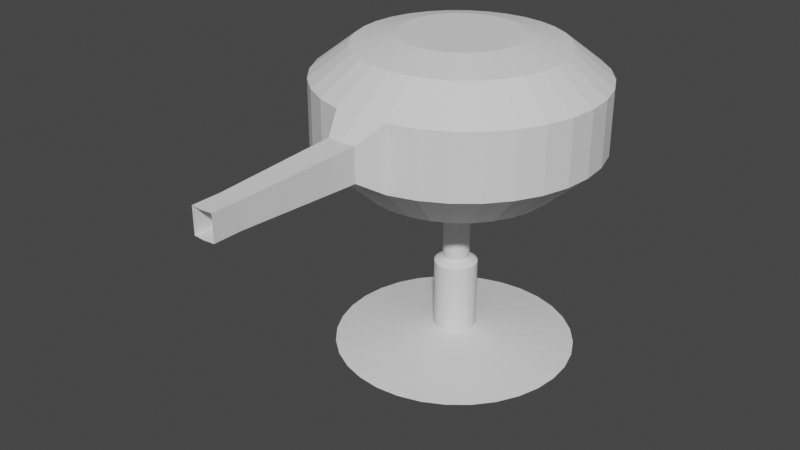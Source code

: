 # Source: tourelleSchema.blend  (saved by Blender 2.93.21; exported with 4.5.12 LTS)
import bpy
from mathutils import Matrix  # noqa: F401  (used for matrix-valued properties, if any)

bpy.ops.wm.read_factory_settings(use_empty=True)
scene = bpy.context.scene
scene.name = 'Scene'

# ---- collections
col_collection = bpy.data.collections.new('Collection'); scene.collection.children.link(col_collection)

# ---- world
world_world = bpy.data.worlds.new('World'); scene.world = world_world
world_world.use_nodes = True; world_world.node_tree.nodes.clear()
_N = world_world.node_tree.nodes; _L = world_world.node_tree.links
n0 = _N.new('ShaderNodeOutputWorld'); n0.name = 'World Output'; n0.location = (300, 300)
n1 = _N.new('ShaderNodeBackground'); n1.name = 'Background'; n1.location = (10, 300)
n1.inputs[0].default_value = (0.05088, 0.05088, 0.05088, 1.0)
_L.new(n1.outputs[0], n0.inputs[0])
n0.is_active_output = True
world_world.color = (0.05088, 0.05088, 0.05088)
world_world.use_sun_shadow = False
world_world.sun_shadow_jitter_overblur = 0.0

# ---- meshes
me_cylinder = bpy.data.meshes.new('Cylinder')
me_cylinder.from_pydata([(-0.8523, 0.01051, -1.014), (-0.9109, -0.3722, -0.4367), (-0.8356, 0.1793, -1.014), (-0.8186, -0.5451, -0.4367), (-0.7863, 0.3416, -1.014), (-0.6943, -0.6967, -0.4367), (-0.7063, 0.4911, -1.014), (-0.5428, -0.8211, -0.4368), (-0.5987, 0.6222, -1.014), (-0.3699, -0.9136, -0.4368), (-0.4675, 0.7297, -1.014), (-0.1824, -0.9705, -0.4368), (-0.3179, 0.8096, -1.014), (0.01271, -0.9898, -0.4368), (-0.1556, 0.8588, -1.014), (0.2078, -0.9707, -0.4368), (0.01322, 0.8753, -1.014), (0.3954, -0.9139, -0.4368), (0.182, 0.8587, -1.014), (0.5683, -0.8215, -0.4368), (0.3443, 0.8094, -1.014), (0.7199, -0.6972, -0.4368), (0.4938, 0.7293, -1.014), (0.8444, -0.5457, -0.4368), (0.6249, 0.6217, -1.014), (0.9368, -0.3729, -0.4368), (0.7324, 0.4905, -1.014), (0.9938, -0.1853, -0.4368), (0.8123, 0.3409, -1.014), (1.013, 0.009765, -0.4368), (0.8615, 0.1786, -1.014), (0.994, 0.2049, -0.4368), (0.8781, 0.009818, -1.014), (0.9371, 0.3925, -0.4368), (0.8614, -0.159, -1.014), (0.8448, 0.5654, -0.4368), (0.8121, -0.3212, -1.014), (0.7205, 0.717, -0.4368), (0.7321, -0.4708, -1.014), (0.569, 0.8414, -0.4368), (0.6244, -0.6019, -1.014), (0.3962, 0.9339, -0.4368), (0.4933, -0.7094, -1.014), (0.2086, 0.9909, -0.4368), (0.3437, -0.7893, -1.014), (0.0135, 1.01, -0.4368), (0.1813, -0.8385, -1.014), (-0.1816, 0.991, -0.4368), (0.01253, -0.855, -1.014), (-0.3692, 0.9342, -0.4368), (-0.1562, -0.8383, -1.014), (-0.5421, 0.8419, -0.4368), (-0.3185, -0.789, -1.014), (-0.6937, 0.7175, -0.4367), (-0.4681, -0.709, -1.014), (-0.8181, 0.5661, -0.4367), (-0.5991, -0.6014, -1.014), (-0.9106, 0.3932, -0.4367), (-0.7067, -0.4702, -1.014), (-0.9678, -0.1845, -0.4367), (-0.7866, -0.3206, -1.014), (-0.9676, 0.2056, -0.4367), (-0.8358, -0.1583, -1.014), (-0.9869, 0.01056, -0.4367), (-0.4108, 0.01033, -0.1622), (-0.9869, 0.01056, -0.2663), (-0.4026, 0.09303, -0.1622), (-0.9676, 0.2056, -0.2663), (-0.3784, 0.1725, -0.1622), (-0.9106, 0.3932, -0.2663), (-0.3392, 0.2458, -0.1622), (-0.8181, 0.5661, -0.2663), (-0.2865, 0.31, -0.1622), (-0.6937, 0.7175, -0.2663), (-0.2222, 0.3627, -0.1622), (-0.5421, 0.8419, -0.2663), (-0.1489, 0.4019, -0.1622), (-0.3692, 0.9342, -0.2663), (-0.06938, 0.426, -0.1622), (-0.1816, 0.991, -0.2663), (0.01333, 0.4341, -0.1622), (0.01354, 1.01, -0.2663), (0.09603, 0.4259, -0.1622), (0.2086, 0.9909, -0.2663), (0.1755, 0.4018, -0.1622), (0.3962, 0.9339, -0.2664), (0.2488, 0.3626, -0.1622), (0.569, 0.8414, -0.2664), (0.313, 0.3098, -0.1622), (0.7205, 0.717, -0.2664), (0.3657, 0.2455, -0.1622), (0.8448, 0.5654, -0.2664), (0.4049, 0.1722, -0.1622), (0.9372, 0.3925, -0.2664), (0.429, 0.0927, -0.1622), (0.994, 0.2049, -0.2664), (0.4371, 0.009993, -0.1622), (1.013, 0.009764, -0.2664), (0.4289, -0.07271, -0.1622), (0.9938, -0.1853, -0.2664), (0.4048, -0.1522, -0.1622), (0.9369, -0.3729, -0.2664), (0.3656, -0.2255, -0.1622), (0.8444, -0.5457, -0.2664), (0.3128, -0.2897, -0.1622), (0.72, -0.6972, -0.2664), (0.2485, -0.3424, -0.1622), (0.5684, -0.8215, -0.2664), (0.1752, -0.3816, -0.1622), (0.3955, -0.9139, -0.2664), (0.0957, -0.4057, -0.1622), (0.2078, -0.9707, -0.2663), (0.01299, -0.4138, -0.1622), (0.01274, -0.9898, -0.2663), (-0.06971, -0.4056, -0.1622), (-0.1823, -0.9705, -0.2663), (-0.1492, -0.3814, -0.1622), (-0.3699, -0.9136, -0.2663), (-0.2225, -0.3422, -0.1622), (-0.5428, -0.8211, -0.2663), (-0.2867, -0.2895, -0.1622), (-0.6942, -0.6967, -0.2663), (-0.3394, -0.2252, -0.1622), (-0.8186, -0.5451, -0.2663), (-0.3786, -0.1519, -0.1622), (-0.9109, -0.3722, -0.2663), (-0.4027, -0.07238, -0.1622), (-0.9677, -0.1845, -0.2663), (0.2078, -0.9707, -0.4368), (0.01271, -0.9898, -0.4368), (-0.1824, -0.9705, -0.4368), (-0.1823, -0.9705, -0.2663), (0.01274, -0.9898, -0.2663), (0.2078, -0.9707, -0.2663), (0.05058, 0.6062, -0.3678), (0.01335, 0.6026, -0.3678), (-0.02387, 0.6063, -0.3678), (-0.02387, 0.6063, -0.3353), (0.01336, 0.6026, -0.3353), (0.05059, 0.6062, -0.3353), (-0.06388, -2.023, -0.3183), (0.01232, -2.031, -0.3183), (0.08852, -2.024, -0.3183), (0.08851, -2.024, -0.3848), (-0.06389, -2.023, -0.3848), (0.0123, -2.031, -0.3848), (-0.6555, -0.1226, -0.5445), (-0.6686, 0.01043, -0.5445), (-0.6554, 0.1434, -0.5445), (-0.6166, 0.2713, -0.5445), (-0.5535, 0.3891, -0.5445), (-0.4687, 0.4924, -0.5445), (-0.3654, 0.5771, -0.5445), (-0.2475, 0.64, -0.5445), (-0.1196, 0.6788, -0.5445), (0.01336, 0.6918, -0.5445), (0.1463, 0.6787, -0.5445), (0.2742, 0.6398, -0.5445), (0.392, 0.5768, -0.5445), (0.4953, 0.492, -0.5445), (0.58, 0.3886, -0.5445), (0.643, 0.2708, -0.5445), (0.6817, 0.1429, -0.5445), (0.6947, 0.009891, -0.5445), (0.6816, -0.1231, -0.5445), (0.6428, -0.2509, -0.5445), (0.5797, -0.3688, -0.5445), (0.4949, -0.472, -0.5445), (0.3916, -0.5568, -0.5445), (0.2737, -0.6197, -0.5445), (0.1458, -0.6585, -0.5445), (0.01281, -0.6715, -0.5445), (-0.1202, -0.6583, -0.5445), (-0.248, -0.6195, -0.5445), (-0.3658, -0.5565, -0.5445), (-0.4691, -0.4717, -0.5445), (-0.5538, -0.3683, -0.5445), (-0.6168, -0.2504, -0.5445), (-0.2014, 0.05291, -0.6055), (-0.1889, 0.09392, -0.6055), (-0.1687, 0.1317, -0.6055), (-0.1415, 0.1648, -0.6055), (-0.1083, 0.192, -0.6055), (-0.07053, 0.2122, -0.6055), (-0.0295, 0.2246, -0.6055), (0.01316, 0.2288, -0.6055), (0.05582, 0.2246, -0.6055), (0.09683, 0.2121, -0.6055), (0.1346, 0.1919, -0.6055), (0.1678, 0.1647, -0.6055), (0.1949, 0.1316, -0.6055), (0.2151, 0.09376, -0.6055), (0.2276, 0.05274, -0.6055), (0.2317, 0.01007, -0.6055), (0.2275, -0.03258, -0.6055), (0.2151, -0.0736, -0.6055), (0.1948, -0.1114, -0.6055), (0.1676, -0.1445, -0.6055), (0.1345, -0.1717, -0.6055), (0.09667, -0.1919, -0.6055), (0.05565, -0.2043, -0.6055), (0.01299, -0.2085, -0.6055), (-0.02967, -0.2043, -0.6055), (-0.07069, -0.1918, -0.6055), (-0.1085, -0.1716, -0.6055), (-0.1416, -0.1444, -0.6055), (-0.1688, -0.1112, -0.6055), (-0.189, -0.07344, -0.6055), (-0.2014, -0.03241, -0.6055), (-0.2056, 0.01025, -0.6055), (-0.1144, 0.03557, -0.6119), (-0.107, 0.05994, -0.6119), (-0.09496, 0.08241, -0.6119), (-0.07879, 0.1021, -0.6119), (-0.05909, 0.1182, -0.6119), (-0.03661, 0.1302, -0.6119), (-0.01223, 0.1376, -0.6119), (0.01312, 0.1401, -0.6119), (0.03848, 0.1376, -0.6119), (0.06285, 0.1302, -0.6119), (0.08532, 0.1182, -0.6119), (0.105, 0.102, -0.6119), (0.1212, 0.08232, -0.6119), (0.1332, 0.05985, -0.6119), (0.1405, 0.03546, -0.6119), (0.143, 0.01011, -0.6119), (0.1405, -0.01524, -0.6119), (0.1331, -0.03962, -0.6119), (0.1211, -0.06208, -0.6119), (0.1049, -0.08177, -0.6119), (0.08523, -0.09792, -0.6119), (0.06276, -0.1099, -0.6119), (0.03838, -0.1173, -0.6119), (0.01302, -0.1198, -0.6119), (-0.01233, -0.1173, -0.6119), (-0.03671, -0.1099, -0.6119), (-0.05917, -0.09787, -0.6119), (-0.07886, -0.0817, -0.6119), (-0.09501, -0.062, -0.6119), (-0.107, -0.03952, -0.6119), (-0.1144, -0.01514, -0.6119), (-0.1169, 0.01021, -0.6119), (-0.07952, 0.0286, -0.7632), (-0.07415, 0.04629, -0.7632), (-0.06542, 0.06259, -0.7632), (-0.05369, 0.07688, -0.7632), (-0.03939, 0.0886, -0.7632), (-0.02308, 0.09731, -0.7632), (-0.005386, 0.1027, -0.7632), (0.01302, 0.1045, -0.7632), (0.03142, 0.1027, -0.7632), (0.04911, 0.09729, -0.7632), (0.06541, 0.08856, -0.7632), (0.0797, 0.07683, -0.7632), (0.09142, 0.06253, -0.7632), (0.1001, 0.04622, -0.7632), (0.1055, 0.02853, -0.7632), (0.1073, 0.01012, -0.7632), (0.1055, -0.008276, -0.7632), (0.1001, -0.02597, -0.7632), (0.09138, -0.04227, -0.7632), (0.07964, -0.05656, -0.7632), (0.06535, -0.06828, -0.7632), (0.04904, -0.07699, -0.7632), (0.03134, -0.08235, -0.7632), (0.01294, -0.08416, -0.7632), (-0.005459, -0.08234, -0.7632), (-0.02315, -0.07696, -0.7632), (-0.03945, -0.06824, -0.7632), (-0.05374, -0.0565, -0.7632), (-0.06547, -0.04221, -0.7632), (-0.07417, -0.0259, -0.7632), (-0.07953, -0.008202, -0.7632), (-0.08134, 0.0102, -0.7632), (-0.1378, 0.04021, -0.78), (-0.129, 0.06904, -0.78), (-0.1148, 0.09561, -0.78), (-0.09568, 0.1189, -0.78), (-0.07238, 0.138, -0.78), (-0.04579, 0.1522, -0.78), (-0.01695, 0.1609, -0.78), (0.01304, 0.1639, -0.78), (0.04302, 0.1609, -0.78), (0.07186, 0.1522, -0.78), (0.09843, 0.1379, -0.78), (0.1217, 0.1188, -0.78), (0.1408, 0.09551, -0.78), (0.155, 0.06893, -0.78), (0.1638, 0.04009, -0.78), (0.1667, 0.0101, -0.78), (0.1637, -0.01989, -0.78), (0.155, -0.04872, -0.78), (0.1408, -0.07529, -0.78), (0.1216, -0.09858, -0.78), (0.09833, -0.1177, -0.78), (0.07174, -0.1319, -0.78), (0.0429, -0.1406, -0.78), (0.01291, -0.1436, -0.78), (-0.01707, -0.1406, -0.78), (-0.04591, -0.1318, -0.78), (-0.07248, -0.1176, -0.78), (-0.09576, -0.09849, -0.78), (-0.1149, -0.07519, -0.78), (-0.1291, -0.04861, -0.78), (-0.1378, -0.01977, -0.78), (-0.1407, 0.01022, -0.78), (-0.1385, 0.04034, -0.9679), (-0.1297, 0.06931, -0.9679), (-0.1155, 0.09599, -0.9679), (-0.09625, 0.1194, -0.9679), (-0.07284, 0.1386, -0.9679), (-0.04614, 0.1528, -0.9679), (-0.01718, 0.1616, -0.9679), (0.01295, 0.1646, -0.9679), (0.04307, 0.1616, -0.9679), (0.07203, 0.1528, -0.9679), (0.09872, 0.1385, -0.9679), (0.1221, 0.1193, -0.9679), (0.1413, 0.09589, -0.9679), (0.1556, 0.06919, -0.9679), (0.1643, 0.04022, -0.9679), (0.1673, 0.0101, -0.9679), (0.1643, -0.02002, -0.9679), (0.1555, -0.04898, -0.9679), (0.1412, -0.07567, -0.9679), (0.122, -0.09906, -0.9679), (0.09862, -0.1183, -0.9679), (0.07192, -0.1325, -0.9679), (0.04295, -0.1413, -0.9679), (0.01283, -0.1442, -0.9679), (-0.0173, -0.1413, -0.9679), (-0.04626, -0.1325, -0.9679), (-0.07295, -0.1182, -0.9679), (-0.09633, -0.09897, -0.9679), (-0.1155, -0.07557, -0.9679), (-0.1298, -0.04887, -0.9679), (-0.1386, -0.0199, -0.9679), (-0.1415, 0.01022, -0.9679), (0.01267, -1.152, -0.3067), (0.1153, -1.142, -0.3964), (0.01265, -1.152, -0.3964), (-0.09, -1.142, -0.3067), (0.1153, -1.142, -0.3067), (-0.09002, -1.142, -0.3964), (-0.6992, 0.1522, -0.1876), (-0.7132, 0.01045, -0.1876), (-0.6578, 0.2884, -0.1876), (-0.5906, 0.4139, -0.1876), (-0.5003, 0.524, -0.1876), (-0.3902, 0.6143, -0.1876), (-0.2645, 0.6813, -0.1876), (-0.1283, 0.7226, -0.1876), (0.01344, 0.7365, -0.1876), (0.1551, 0.7225, -0.1876), (0.2914, 0.6811, -0.1876), (0.4169, 0.614, -0.1876), (0.527, 0.5236, -0.1876), (0.6173, 0.4135, -0.1876), (0.6843, 0.2879, -0.1876), (0.7256, 0.1516, -0.1876), (0.7395, 0.009873, -0.1876), (0.7255, -0.1318, -0.1876), (0.6841, -0.2681, -0.1876), (0.6169, -0.3936, -0.1876), (0.5266, -0.5037, -0.1876), (0.4165, -0.594, -0.1876), (0.2909, -0.661, -0.1876), (0.1546, -0.7023, -0.1876), (0.01286, -0.7162, -0.1876), (-0.1288, -0.7022, -0.1876), (-0.2651, -0.6608, -0.1876), (-0.3906, -0.5936, -0.1876), (-0.5007, -0.5033, -0.1876), (-0.591, -0.3931, -0.1876), (-0.658, -0.2675, -0.1876), (-0.6993, -0.1313, -0.1876), (-0.06396, -2.22, -0.3183), (0.08844, -2.22, -0.3183), (-0.06397, -2.22, -0.3848), (0.01224, -2.227, -0.3183), (0.08843, -2.22, -0.3848), (0.01223, -2.227, -0.3848), (-0.1144, -0.01514, -0.6412), (-0.1169, 0.01021, -0.6412), (-0.1144, 0.03557, -0.6412), (-0.107, 0.05995, -0.6412), (-0.09498, 0.08242, -0.6412), (-0.0788, 0.1021, -0.6412), (-0.0591, 0.1183, -0.6412), (-0.03662, 0.1303, -0.6412), (-0.01224, 0.1377, -0.6412), (0.01312, 0.1401, -0.6412), (0.03848, 0.1376, -0.6412), (0.06285, 0.1302, -0.6412), (0.08532, 0.1182, -0.6412), (0.105, 0.102, -0.6412), (0.1212, 0.08233, -0.6412), (0.1332, 0.05985, -0.6412), (0.1406, 0.03547, -0.6412), (0.143, 0.01011, -0.6412), (0.1405, -0.01525, -0.6412), (0.1331, -0.03963, -0.6412), (0.1211, -0.06209, -0.6412), (0.1049, -0.08178, -0.6412), (0.08524, -0.09794, -0.6412), (0.06276, -0.1099, -0.6412), (0.03837, -0.1173, -0.6412), (0.01302, -0.1198, -0.6412), (-0.01234, -0.1173, -0.6412), (-0.03672, -0.1099, -0.6412), (-0.05919, -0.09788, -0.6412), (-0.07888, -0.08171, -0.6412), (-0.09503, -0.06201, -0.6412), (-0.107, -0.03953, -0.6412), (-0.07916, 0.02855, -0.6439), (-0.0738, 0.04619, -0.6439), (-0.06511, 0.06244, -0.6439), (-0.05341, 0.07669, -0.6439), (-0.03915, 0.08838, -0.6439), (-0.02289, 0.09706, -0.6439), (-0.005244, 0.1024, -0.6439), (0.0131, 0.1042, -0.6439), (0.03145, 0.1024, -0.6439), (0.04909, 0.09703, -0.6439), (0.06535, 0.08833, -0.6439), (0.07959, 0.07663, -0.6439), (0.09128, 0.06238, -0.6439), (0.09997, 0.04612, -0.6439), (0.1053, 0.02847, -0.6439), (0.1071, 0.01012, -0.6439), (0.1053, -0.008222, -0.6439), (0.09994, -0.02586, -0.6439), (0.09124, -0.04212, -0.6439), (0.07954, -0.05636, -0.6439), (0.06528, -0.06805, -0.6439), (0.04902, -0.07674, -0.6439), (0.03138, -0.08208, -0.6439), (0.01303, -0.08388, -0.6439), (-0.005317, -0.08207, -0.6439), (-0.02296, -0.07671, -0.6439), (-0.03921, -0.06801, -0.6439), (-0.05346, -0.05631, -0.6439), (-0.06515, -0.04205, -0.6439), (-0.07383, -0.02579, -0.6439), (-0.07918, -0.008149, -0.6439), (-0.08098, 0.0102, -0.6439), (0.01228, -2.128, -0.3183), (0.08847, -2.12, -0.3848), (0.01227, -2.128, -0.3848), (-0.06392, -2.12, -0.3183), (0.08848, -2.12, -0.3183), (-0.06393, -2.12, -0.3848), (-0.08427, -1.336, -0.3092), (0.1095, -1.336, -0.3093), (-0.08428, -1.336, -0.3939), (0.01259, -1.345, -0.3092), (0.1094, -1.336, -0.3939), (0.01258, -1.345, -0.3939)], [], [(59, 127, 65, 63), (57, 69, 71, 55), (55, 71, 73, 53), (53, 73, 75, 51), (51, 75, 77, 49), (49, 77, 79, 47), (47, 79, 81, 45), (45, 81, 83, 43), (43, 83, 85, 41), (41, 85, 87, 39), (39, 87, 89, 37), (37, 89, 91, 35), (35, 91, 93, 33), (33, 93, 95, 31), (31, 95, 97, 29), (29, 97, 99, 27), (27, 99, 101, 25), (25, 101, 103, 23), (23, 103, 105, 21), (21, 105, 107, 19), (19, 107, 109, 17), (17, 109, 111, 15), (115, 11, 130, 131), (13, 15, 128, 129), (11, 115, 117, 9), (9, 117, 119, 7), (7, 119, 121, 5), (5, 121, 123, 3), (3, 123, 125, 1), (1, 125, 127, 59), (63, 65, 67, 61), (148, 61, 57, 149), (61, 67, 69, 57), (0, 2, 4, 6, 8, 10, 12, 14, 16, 18, 20, 22, 24, 26, 28, 30, 32, 34, 36, 38, 40, 42, 44, 46, 48, 50, 52, 54, 56, 58, 60, 62), (344, 345, 64, 66), (346, 344, 66, 68), (347, 346, 68, 70), (348, 347, 70, 72), (349, 348, 72, 74), (350, 349, 74, 76), (351, 350, 76, 78), (352, 351, 78, 80), (353, 352, 80, 82), (354, 353, 82, 84), (355, 354, 84, 86), (356, 355, 86, 88), (357, 356, 88, 90), (358, 357, 90, 92), (359, 358, 92, 94), (360, 359, 94, 96), (361, 360, 96, 98), (362, 361, 98, 100), (363, 362, 100, 102), (364, 363, 102, 104), (365, 364, 104, 106), (366, 365, 106, 108), (367, 366, 108, 110), (368, 367, 110, 112), (369, 368, 112, 114), (370, 369, 114, 116), (371, 370, 116, 118), (372, 371, 118, 120), (373, 372, 120, 122), (374, 373, 122, 124), (375, 374, 124, 126), (345, 375, 126, 64), (66, 64, 126, 124, 122, 120, 118, 116, 114, 112, 110, 108, 106, 104, 102, 100, 98, 96, 94, 92, 90, 88, 86, 84, 82, 80, 78, 76, 74, 72, 70, 68), (147, 63, 61, 148), (177, 1, 59, 146), (176, 3, 1, 177), (175, 5, 3, 176), (174, 7, 5, 175), (173, 9, 7, 174), (172, 11, 9, 173), (171, 13, 11, 172), (170, 15, 13, 171), (169, 17, 15, 170), (168, 19, 17, 169), (167, 21, 19, 168), (166, 23, 21, 167), (165, 25, 23, 166), (164, 27, 25, 165), (163, 29, 27, 164), (162, 31, 29, 163), (161, 33, 31, 162), (160, 35, 33, 161), (159, 37, 35, 160), (158, 39, 37, 159), (157, 41, 39, 158), (156, 43, 41, 157), (155, 45, 43, 156), (154, 47, 45, 155), (153, 49, 47, 154), (152, 51, 49, 153), (151, 53, 51, 152), (150, 55, 53, 151), (149, 57, 55, 150), (146, 59, 63, 147), (380, 377, 139, 134), (379, 376, 137, 138), (111, 113, 132, 133), (15, 111, 133, 128), (11, 13, 129, 130), (113, 115, 131, 132), (134, 139, 138, 135), (135, 138, 137, 136), (376, 378, 136, 137), (381, 380, 134, 135), (377, 379, 138, 139), (378, 381, 135, 136), (454, 457, 145, 144), (453, 455, 141, 142), (457, 456, 143, 145), (452, 454, 144, 140), (455, 452, 140, 141), (456, 453, 142, 143), (208, 146, 147, 209), (179, 149, 150, 180), (180, 150, 151, 181), (181, 151, 152, 182), (182, 152, 153, 183), (183, 153, 154, 184), (184, 154, 155, 185), (185, 155, 156, 186), (186, 156, 157, 187), (187, 157, 158, 188), (188, 158, 159, 189), (189, 159, 160, 190), (190, 160, 161, 191), (191, 161, 162, 192), (192, 162, 163, 193), (193, 163, 164, 194), (194, 164, 165, 195), (195, 165, 166, 196), (196, 166, 167, 197), (197, 167, 168, 198), (198, 168, 169, 199), (199, 169, 170, 200), (200, 170, 171, 201), (201, 171, 172, 202), (202, 172, 173, 203), (203, 173, 174, 204), (204, 174, 175, 205), (205, 175, 176, 206), (206, 176, 177, 207), (207, 177, 146, 208), (209, 147, 148, 178), (178, 148, 149, 179), (210, 178, 179, 211), (241, 209, 178, 210), (239, 207, 208, 240), (238, 206, 207, 239), (237, 205, 206, 238), (236, 204, 205, 237), (235, 203, 204, 236), (234, 202, 203, 235), (233, 201, 202, 234), (232, 200, 201, 233), (231, 199, 200, 232), (230, 198, 199, 231), (229, 197, 198, 230), (228, 196, 197, 229), (227, 195, 196, 228), (226, 194, 195, 227), (225, 193, 194, 226), (224, 192, 193, 225), (223, 191, 192, 224), (222, 190, 191, 223), (221, 189, 190, 222), (220, 188, 189, 221), (219, 187, 188, 220), (218, 186, 187, 219), (217, 185, 186, 218), (216, 184, 185, 217), (215, 183, 184, 216), (214, 182, 183, 215), (213, 181, 182, 214), (212, 180, 181, 213), (211, 179, 180, 212), (240, 208, 209, 241), (382, 240, 241, 383), (385, 211, 212, 386), (386, 212, 213, 387), (387, 213, 214, 388), (388, 214, 215, 389), (389, 215, 216, 390), (390, 216, 217, 391), (391, 217, 218, 392), (392, 218, 219, 393), (393, 219, 220, 394), (394, 220, 221, 395), (395, 221, 222, 396), (396, 222, 223, 397), (397, 223, 224, 398), (398, 224, 225, 399), (399, 225, 226, 400), (400, 226, 227, 401), (401, 227, 228, 402), (402, 228, 229, 403), (403, 229, 230, 404), (404, 230, 231, 405), (405, 231, 232, 406), (406, 232, 233, 407), (407, 233, 234, 408), (408, 234, 235, 409), (409, 235, 236, 410), (410, 236, 237, 411), (411, 237, 238, 412), (412, 238, 239, 413), (413, 239, 240, 382), (383, 241, 210, 384), (384, 210, 211, 385), (274, 242, 243, 275), (305, 273, 242, 274), (303, 271, 272, 304), (302, 270, 271, 303), (301, 269, 270, 302), (300, 268, 269, 301), (299, 267, 268, 300), (298, 266, 267, 299), (297, 265, 266, 298), (296, 264, 265, 297), (295, 263, 264, 296), (294, 262, 263, 295), (293, 261, 262, 294), (292, 260, 261, 293), (291, 259, 260, 292), (290, 258, 259, 291), (289, 257, 258, 290), (288, 256, 257, 289), (287, 255, 256, 288), (286, 254, 255, 287), (285, 253, 254, 286), (284, 252, 253, 285), (283, 251, 252, 284), (282, 250, 251, 283), (281, 249, 250, 282), (280, 248, 249, 281), (279, 247, 248, 280), (278, 246, 247, 279), (277, 245, 246, 278), (276, 244, 245, 277), (275, 243, 244, 276), (304, 272, 273, 305), (336, 304, 305, 337), (307, 275, 276, 308), (308, 276, 277, 309), (309, 277, 278, 310), (310, 278, 279, 311), (311, 279, 280, 312), (312, 280, 281, 313), (313, 281, 282, 314), (314, 282, 283, 315), (315, 283, 284, 316), (316, 284, 285, 317), (317, 285, 286, 318), (318, 286, 287, 319), (319, 287, 288, 320), (320, 288, 289, 321), (321, 289, 290, 322), (322, 290, 291, 323), (323, 291, 292, 324), (324, 292, 293, 325), (325, 293, 294, 326), (326, 294, 295, 327), (327, 295, 296, 328), (328, 296, 297, 329), (329, 297, 298, 330), (330, 298, 299, 331), (331, 299, 300, 332), (332, 300, 301, 333), (333, 301, 302, 334), (334, 302, 303, 335), (335, 303, 304, 336), (337, 305, 274, 306), (306, 274, 275, 307), (2, 306, 307, 4), (0, 337, 306, 2), (60, 335, 336, 62), (58, 334, 335, 60), (56, 333, 334, 58), (54, 332, 333, 56), (52, 331, 332, 54), (50, 330, 331, 52), (48, 329, 330, 50), (46, 328, 329, 48), (44, 327, 328, 46), (42, 326, 327, 44), (40, 325, 326, 42), (38, 324, 325, 40), (36, 323, 324, 38), (34, 322, 323, 36), (32, 321, 322, 34), (30, 320, 321, 32), (28, 319, 320, 30), (26, 318, 319, 28), (24, 317, 318, 26), (22, 316, 317, 24), (20, 315, 316, 22), (18, 314, 315, 20), (16, 313, 314, 18), (14, 312, 313, 16), (12, 311, 312, 14), (10, 310, 311, 12), (8, 309, 310, 10), (6, 308, 309, 8), (4, 307, 308, 6), (62, 336, 337, 0), (128, 133, 342, 339), (132, 131, 341, 338), (131, 130, 343, 341), (129, 128, 339, 340), (133, 132, 338, 342), (130, 129, 340, 343), (65, 127, 375, 345), (127, 125, 374, 375), (125, 123, 373, 374), (123, 121, 372, 373), (121, 119, 371, 372), (119, 117, 370, 371), (117, 115, 369, 370), (115, 113, 368, 369), (113, 111, 367, 368), (111, 109, 366, 367), (109, 107, 365, 366), (107, 105, 364, 365), (105, 103, 363, 364), (103, 101, 362, 363), (101, 99, 361, 362), (99, 97, 360, 361), (97, 95, 359, 360), (95, 93, 358, 359), (93, 91, 357, 358), (91, 89, 356, 357), (89, 87, 355, 356), (87, 85, 354, 355), (85, 83, 353, 354), (83, 81, 352, 353), (81, 79, 351, 352), (79, 77, 350, 351), (77, 75, 349, 350), (75, 73, 348, 349), (73, 71, 347, 348), (71, 69, 346, 347), (69, 67, 344, 346), (67, 65, 345, 344), (451, 448, 381, 378), (450, 446, 379, 377), (448, 447, 380, 381), (449, 451, 378, 376), (446, 449, 376, 379), (447, 450, 377, 380), (414, 384, 385, 415), (445, 383, 384, 414), (443, 413, 382, 444), (442, 412, 413, 443), (441, 411, 412, 442), (440, 410, 411, 441), (439, 409, 410, 440), (438, 408, 409, 439), (437, 407, 408, 438), (436, 406, 407, 437), (435, 405, 406, 436), (434, 404, 405, 435), (433, 403, 404, 434), (432, 402, 403, 433), (431, 401, 402, 432), (430, 400, 401, 431), (429, 399, 400, 430), (428, 398, 399, 429), (427, 397, 398, 428), (426, 396, 397, 427), (425, 395, 396, 426), (424, 394, 395, 425), (423, 393, 394, 424), (422, 392, 393, 423), (421, 391, 392, 422), (420, 390, 391, 421), (419, 389, 390, 420), (418, 388, 389, 419), (417, 387, 388, 418), (416, 386, 387, 417), (415, 385, 386, 416), (444, 382, 383, 445), (272, 444, 445, 273), (243, 415, 416, 244), (244, 416, 417, 245), (245, 417, 418, 246), (246, 418, 419, 247), (247, 419, 420, 248), (248, 420, 421, 249), (249, 421, 422, 250), (250, 422, 423, 251), (251, 423, 424, 252), (252, 424, 425, 253), (253, 425, 426, 254), (254, 426, 427, 255), (255, 427, 428, 256), (256, 428, 429, 257), (257, 429, 430, 258), (258, 430, 431, 259), (259, 431, 432, 260), (260, 432, 433, 261), (261, 433, 434, 262), (262, 434, 435, 263), (263, 435, 436, 264), (264, 436, 437, 265), (265, 437, 438, 266), (266, 438, 439, 267), (267, 439, 440, 268), (268, 440, 441, 269), (269, 441, 442, 270), (270, 442, 443, 271), (271, 443, 444, 272), (273, 445, 414, 242), (242, 414, 415, 243), (143, 142, 450, 447), (141, 140, 449, 446), (140, 144, 451, 449), (145, 143, 447, 448), (142, 141, 446, 450), (144, 145, 448, 451), (339, 342, 453, 456), (338, 341, 452, 455), (341, 343, 454, 452), (340, 339, 456, 457), (342, 338, 455, 453), (343, 340, 457, 454)])
_uv = me_cylinder.uv_layers.new(name='UVMap')
_uv.uv.foreach_set('vector', [0.03125, 0.933, 0.03125, 0.974, 0.0, 0.974, 0.0, 0.933, 0.9375, 0.933, 0.9375, 0.974, 0.9062, 0.974, 0.9062, 0.933, 0.9062, 0.933, 0.9062, 0.974, 0.875, 0.974, 0.875, 0.933, 0.875, 0.933, 0.875, 0.974, 0.8438, 0.974, 0.8438, 0.933, 0.8438, 0.933, 0.8438, 0.974, 0.8125, 0.974, 0.8125, 0.933, 0.8125, 0.933, 0.8125, 0.974, 0.7812, 0.974, 0.7812, 0.933, 0.7812, 0.933, 0.7812, 0.974, 0.75, 0.974, 0.75, 0.933, 0.75, 0.933, 0.75, 0.974, 0.7188, 0.974, 0.7188, 0.933, 0.7188, 0.933, 0.7188, 0.974, 0.6875, 0.974, 0.6875, 0.933, 0.6875, 0.933, 0.6875, 0.974, 0.6562, 0.974, 0.6562, 0.933, 0.6562, 0.933, 0.6562, 0.974, 0.625, 0.974, 0.625, 0.933, 0.625, 0.933, 0.625, 0.974, 0.5938, 0.974, 0.5938, 0.933, 0.5938, 0.933, 0.5938, 0.974, 0.5625, 0.974, 0.5625, 0.933, 0.5625, 0.933, 0.5625, 0.974, 0.5312, 0.974, 0.5312, 0.933, 0.5312, 0.933, 0.5312, 0.974, 0.5, 0.974, 0.5, 0.933, 0.5, 0.933, 0.5, 0.974, 0.4688, 0.974, 0.4688, 0.933, 0.4688, 0.933, 0.4688, 0.974, 0.4375, 0.974, 0.4375, 0.933, 0.4375, 0.933, 0.4375, 0.974, 0.4062, 0.974, 0.4062, 0.933, 0.4062, 0.933, 0.4062, 0.974, 0.375, 0.974, 0.375, 0.933, 0.375, 0.933, 0.375, 0.974, 0.3438, 0.974, 0.3438, 0.933, 0.3438, 0.933, 0.3438, 0.974, 0.3125, 0.974, 0.3125, 0.933, 0.3125, 0.933, 0.3125, 0.974, 0.2812, 0.974, 0.2812, 0.933, 0.2188, 0.974, 0.2188, 0.933, 0.2188, 0.933, 0.2188, 0.974, 0.25, 0.933, 0.2812, 0.933, 0.2812, 0.933, 0.25, 0.933, 0.2188, 0.933, 0.2188, 0.974, 0.1875, 0.974, 0.1875, 0.933, 0.1875, 0.933, 0.1875, 0.974, 0.1562, 0.974, 0.1562, 0.933, 0.1562, 0.933, 0.1562, 0.974, 0.125, 0.974, 0.125, 0.933, 0.125, 0.933, 0.125, 0.974, 0.09375, 0.974, 0.09375, 0.933, 0.09375, 0.933, 0.09375, 0.974, 0.0625, 0.974, 0.0625, 0.933, 0.0625, 0.933, 0.0625, 0.974, 0.03125, 0.974, 0.03125, 0.933, 1.0, 0.933, 1.0, 0.974, 0.9688, 0.974, 0.9688, 0.933, 0.9688, 0.8932, 0.9688, 0.933, 0.9375, 0.933, 0.9375, 0.8932, 0.9688, 0.933, 0.9688, 0.974, 0.9375, 0.974, 0.9375, 0.933, 0.75, 0.49, 0.7968, 0.4854, 0.8418, 0.4717, 0.8833, 0.4496, 0.9197, 0.4197, 0.9496, 0.3833, 0.9717, 0.3418, 0.9854, 0.2968, 0.99, 0.25, 0.9854, 0.2032, 0.9717, 0.1582, 0.9496, 0.1167, 0.9197, 0.08029, 0.8833, 0.05045, 0.8418, 0.02827, 0.7968, 0.01461, 0.75, 0.01, 0.7032, 0.01461, 0.6582, 0.02827, 0.6167, 0.05045, 0.5803, 0.08029, 0.5504, 0.1167, 0.5283, 0.1582, 0.5146, 0.2032, 0.51, 0.25, 0.5146, 0.2968, 0.5283, 0.3418, 0.5504, 0.3833, 0.5803, 0.4197, 0.6167, 0.4496, 0.6582, 0.4717, 0.7032, 0.4854, 0.9688, 0.9936, 0.9988, 0.9936, 0.9984, 1.0, 0.9704, 1.0, 0.9375, 0.9936, 0.9688, 0.9936, 0.9671, 1.0, 0.9391, 1.0, 0.9063, 0.9936, 0.9375, 0.9936, 0.9359, 1.0, 0.9079, 1.0, 0.875, 0.9936, 0.9063, 0.9936, 0.9046, 1.0, 0.8766, 1.0, 0.8438, 0.9936, 0.875, 0.9936, 0.8734, 1.0, 0.8454, 1.0, 0.8125, 0.9936, 0.8438, 0.9936, 0.8421, 1.0, 0.8141, 1.0, 0.7813, 0.9936, 0.8125, 0.9936, 0.8109, 1.0, 0.7829, 1.0, 0.75, 0.9936, 0.7813, 0.9936, 0.7796, 1.0, 0.7516, 1.0, 0.7188, 0.9936, 0.75, 0.9936, 0.7484, 1.0, 0.7204, 1.0, 0.6875, 0.9936, 0.7188, 0.9936, 0.7171, 1.0, 0.6891, 1.0, 0.6562, 0.9936, 0.6875, 0.9936, 0.6859, 1.0, 0.6579, 1.0, 0.625, 0.9936, 0.6562, 0.9936, 0.6546, 1.0, 0.6266, 1.0, 0.5938, 0.9936, 0.625, 0.9936, 0.6234, 1.0, 0.5954, 1.0, 0.5625, 0.9936, 0.5938, 0.9936, 0.5921, 1.0, 0.5641, 1.0, 0.5312, 0.9936, 0.5625, 0.9936, 0.5609, 1.0, 0.5329, 1.0, 0.5, 0.9936, 0.5312, 0.9936, 0.5296, 1.0, 0.5016, 1.0, 0.4687, 0.9936, 0.5, 0.9936, 0.4984, 1.0, 0.4704, 1.0, 0.4375, 0.9936, 0.4687, 0.9936, 0.4671, 1.0, 0.4391, 1.0, 0.4063, 0.9936, 0.4375, 0.9936, 0.4359, 1.0, 0.4079, 1.0, 0.375, 0.9936, 0.4063, 0.9936, 0.4046, 1.0, 0.3766, 1.0, 0.3438, 0.9936, 0.375, 0.9936, 0.3734, 1.0, 0.3454, 1.0, 0.3125, 0.9936, 0.3438, 0.9936, 0.3421, 1.0, 0.3141, 1.0, 0.2812, 0.9936, 0.3125, 0.9936, 0.3109, 1.0, 0.2829, 1.0, 0.25, 0.9936, 0.2812, 0.9936, 0.2796, 1.0, 0.2516, 1.0, 0.2188, 0.9936, 0.25, 0.9936, 0.2484, 1.0, 0.2204, 1.0, 0.1875, 0.9936, 0.2188, 0.9936, 0.2171, 1.0, 0.1891, 1.0, 0.1562, 0.9936, 0.1875, 0.9936, 0.1859, 1.0, 0.1579, 1.0, 0.125, 0.9936, 0.1562, 0.9936, 0.1546, 1.0, 0.1266, 1.0, 0.09375, 0.9936, 0.125, 0.9936, 0.1234, 1.0, 0.09539, 1.0, 0.0625, 0.9936, 0.09375, 0.9936, 0.09211, 1.0, 0.06414, 1.0, 0.03125, 0.9936, 0.0625, 0.9936, 0.06086, 1.0, 0.03289, 1.0, 0.001237, 0.9936, 0.03125, 0.9936, 0.02961, 1.0, 0.001636, 1.0, 0.2919, 0.4607, 0.25, 0.4649, 0.2081, 0.4607, 0.1678, 0.4485, 0.1306, 0.4287, 0.09806, 0.4019, 0.07134, 0.3694, 0.05148, 0.3322, 0.03925, 0.2919, 0.03512, 0.25, 0.03925, 0.2081, 0.05148, 0.1678, 0.07134, 0.1306, 0.09806, 0.09806, 0.1306, 0.07134, 0.1678, 0.05148, 0.2081, 0.03925, 0.25, 0.03512, 0.2919, 0.03925, 0.3322, 0.05148, 0.3694, 0.07134, 0.4019, 0.09806, 0.4287, 0.1306, 0.4485, 0.1678, 0.4607, 0.2081, 0.4649, 0.25, 0.4607, 0.2919, 0.4485, 0.3322, 0.4287, 0.3694, 0.4019, 0.4019, 0.3694, 0.4287, 0.3322, 0.4485, 1.0, 0.8932, 1.0, 0.933, 0.9688, 0.933, 0.9688, 0.8932, 0.0625, 0.8932, 0.0625, 0.933, 0.03125, 0.933, 0.03125, 0.8932, 0.09375, 0.8932, 0.09375, 0.933, 0.0625, 0.933, 0.0625, 0.8932, 0.125, 0.8932, 0.125, 0.933, 0.09375, 0.933, 0.09375, 0.8932, 0.1562, 0.8932, 0.1562, 0.933, 0.125, 0.933, 0.125, 0.8932, 0.1875, 0.8932, 0.1875, 0.933, 0.1562, 0.933, 0.1562, 0.8932, 0.2188, 0.8932, 0.2188, 0.933, 0.1875, 0.933, 0.1875, 0.8932, 0.25, 0.8932, 0.25, 0.933, 0.2188, 0.933, 0.2188, 0.8932, 0.2812, 0.8932, 0.2812, 0.933, 0.25, 0.933, 0.25, 0.8932, 0.3125, 0.8932, 0.3125, 0.933, 0.2812, 0.933, 0.2812, 0.8932, 0.3438, 0.8932, 0.3438, 0.933, 0.3125, 0.933, 0.3125, 0.8932, 0.375, 0.8932, 0.375, 0.933, 0.3438, 0.933, 0.3438, 0.8932, 0.4062, 0.8932, 0.4062, 0.933, 0.375, 0.933, 0.375, 0.8932, 0.4375, 0.8932, 0.4375, 0.933, 0.4062, 0.933, 0.4062, 0.8932, 0.4688, 0.8932, 0.4688, 0.933, 0.4375, 0.933, 0.4375, 0.8932, 0.5, 0.8932, 0.5, 0.933, 0.4688, 0.933, 0.4688, 0.8932, 0.5312, 0.8932, 0.5312, 0.933, 0.5, 0.933, 0.5, 0.8932, 0.5625, 0.8932, 0.5625, 0.933, 0.5312, 0.933, 0.5312, 0.8932, 0.5938, 0.8932, 0.5938, 0.933, 0.5625, 0.933, 0.5625, 0.8932, 0.625, 0.8932, 0.625, 0.933, 0.5938, 0.933, 0.5938, 0.8932, 0.6562, 0.8932, 0.6562, 0.933, 0.625, 0.933, 0.625, 0.8932, 0.6875, 0.8932, 0.6875, 0.933, 0.6562, 0.933, 0.6562, 0.8932, 0.7188, 0.8932, 0.7188, 0.933, 0.6875, 0.933, 0.6875, 0.8932, 0.75, 0.8932, 0.75, 0.933, 0.7188, 0.933, 0.7188, 0.8932, 0.7812, 0.8932, 0.7812, 0.933, 0.75, 0.933, 0.75, 0.8932, 0.8125, 0.8932, 0.8125, 0.933, 0.7812, 0.933, 0.7812, 0.8932, 0.8438, 0.8932, 0.8438, 0.933, 0.8125, 0.933, 0.8125, 0.8932, 0.875, 0.8932, 0.875, 0.933, 0.8438, 0.933, 0.8438, 0.8932, 0.9062, 0.8932, 0.9062, 0.933, 0.875, 0.933, 0.875, 0.8932, 0.9375, 0.8932, 0.9375, 0.933, 0.9062, 0.933, 0.9062, 0.8932, 0.03125, 0.8932, 0.03125, 0.933, 0.0, 0.933, 0.0, 0.8932, 0.2812, 0.933, 0.2812, 0.974, 0.2812, 0.974, 0.2812, 0.933, 0.25, 0.974, 0.2188, 0.974, 0.2188, 0.974, 0.25, 0.974, 0.2812, 0.974, 0.25, 0.974, 0.25, 0.974, 0.2812, 0.974, 0.2812, 0.933, 0.2812, 0.974, 0.2812, 0.974, 0.2812, 0.933, 0.2188, 0.933, 0.25, 0.933, 0.25, 0.933, 0.2188, 0.933, 0.25, 0.974, 0.2188, 0.974, 0.2188, 0.974, 0.25, 0.974, 0.2812, 0.933, 0.2812, 0.974, 0.25, 0.974, 0.25, 0.933, 0.25, 0.933, 0.25, 0.974, 0.2188, 0.974, 0.2188, 0.933, 0.2188, 0.974, 0.2188, 0.933, 0.2188, 0.933, 0.2188, 0.974, 0.25, 0.933, 0.2812, 0.933, 0.2812, 0.933, 0.25, 0.933, 0.2812, 0.974, 0.25, 0.974, 0.25, 0.974, 0.2812, 0.974, 0.2188, 0.933, 0.25, 0.933, 0.25, 0.933, 0.2188, 0.933, 0.2188, 0.933, 0.25, 0.933, 0.25, 0.933, 0.2188, 0.933, 0.2812, 0.974, 0.25, 0.974, 0.25, 0.974, 0.2812, 0.974, 0.25, 0.933, 0.2812, 0.933, 0.2812, 0.933, 0.25, 0.933, 0.2188, 0.974, 0.2188, 0.933, 0.2188, 0.933, 0.2188, 0.974, 0.25, 0.974, 0.2188, 0.974, 0.2188, 0.974, 0.25, 0.974, 0.2812, 0.933, 0.2812, 0.974, 0.2812, 0.974, 0.2812, 0.933, 0.03125, 0.831, 0.03125, 0.8932, 0.0, 0.8932, 0.0, 0.831, 0.9375, 0.831, 0.9375, 0.8932, 0.9062, 0.8932, 0.9062, 0.831, 0.9062, 0.831, 0.9062, 0.8932, 0.875, 0.8932, 0.875, 0.831, 0.875, 0.831, 0.875, 0.8932, 0.8438, 0.8932, 0.8438, 0.831, 0.8438, 0.831, 0.8438, 0.8932, 0.8125, 0.8932, 0.8125, 0.831, 0.8125, 0.831, 0.8125, 0.8932, 0.7812, 0.8932, 0.7812, 0.831, 0.7812, 0.831, 0.7812, 0.8932, 0.75, 0.8932, 0.75, 0.831, 0.75, 0.831, 0.75, 0.8932, 0.7188, 0.8932, 0.7188, 0.831, 0.7188, 0.831, 0.7188, 0.8932, 0.6875, 0.8932, 0.6875, 0.831, 0.6875, 0.831, 0.6875, 0.8932, 0.6562, 0.8932, 0.6562, 0.831, 0.6562, 0.831, 0.6562, 0.8932, 0.625, 0.8932, 0.625, 0.831, 0.625, 0.831, 0.625, 0.8932, 0.5938, 0.8932, 0.5938, 0.831, 0.5938, 0.831, 0.5938, 0.8932, 0.5625, 0.8932, 0.5625, 0.831, 0.5625, 0.831, 0.5625, 0.8932, 0.5312, 0.8932, 0.5312, 0.831, 0.5312, 0.831, 0.5312, 0.8932, 0.5, 0.8932, 0.5, 0.831, 0.5, 0.831, 0.5, 0.8932, 0.4688, 0.8932, 0.4688, 0.831, 0.4688, 0.831, 0.4688, 0.8932, 0.4375, 0.8932, 0.4375, 0.831, 0.4375, 0.831, 0.4375, 0.8932, 0.4062, 0.8932, 0.4062, 0.831, 0.4062, 0.831, 0.4062, 0.8932, 0.375, 0.8932, 0.375, 0.831, 0.375, 0.831, 0.375, 0.8932, 0.3438, 0.8932, 0.3438, 0.831, 0.3438, 0.831, 0.3438, 0.8932, 0.3125, 0.8932, 0.3125, 0.831, 0.3125, 0.831, 0.3125, 0.8932, 0.2812, 0.8932, 0.2812, 0.831, 0.2812, 0.831, 0.2812, 0.8932, 0.25, 0.8932, 0.25, 0.831, 0.25, 0.831, 0.25, 0.8932, 0.2188, 0.8932, 0.2188, 0.831, 0.2188, 0.831, 0.2188, 0.8932, 0.1875, 0.8932, 0.1875, 0.831, 0.1875, 0.831, 0.1875, 0.8932, 0.1562, 0.8932, 0.1562, 0.831, 0.1562, 0.831, 0.1562, 0.8932, 0.125, 0.8932, 0.125, 0.831, 0.125, 0.831, 0.125, 0.8932, 0.09375, 0.8932, 0.09375, 0.831, 0.09375, 0.831, 0.09375, 0.8932, 0.0625, 0.8932, 0.0625, 0.831, 0.0625, 0.831, 0.0625, 0.8932, 0.03125, 0.8932, 0.03125, 0.831, 1.0, 0.831, 1.0, 0.8932, 0.9688, 0.8932, 0.9688, 0.831, 0.9688, 0.831, 0.9688, 0.8932, 0.9375, 0.8932, 0.9375, 0.831, 0.9688, 0.8083, 0.9688, 0.831, 0.9375, 0.831, 0.9375, 0.8083, 1.0, 0.8083, 1.0, 0.831, 0.9688, 0.831, 0.9688, 0.8083, 0.0625, 0.8083, 0.0625, 0.831, 0.03125, 0.831, 0.03125, 0.8083, 0.09375, 0.8083, 0.09375, 0.831, 0.0625, 0.831, 0.0625, 0.8083, 0.125, 0.8083, 0.125, 0.831, 0.09375, 0.831, 0.09375, 0.8083, 0.1562, 0.8083, 0.1562, 0.831, 0.125, 0.831, 0.125, 0.8083, 0.1875, 0.8083, 0.1875, 0.831, 0.1562, 0.831, 0.1562, 0.8083, 0.2188, 0.8083, 0.2188, 0.831, 0.1875, 0.831, 0.1875, 0.8083, 0.25, 0.8083, 0.25, 0.831, 0.2188, 0.831, 0.2188, 0.8083, 0.2812, 0.8083, 0.2812, 0.831, 0.25, 0.831, 0.25, 0.8083, 0.3125, 0.8083, 0.3125, 0.831, 0.2812, 0.831, 0.2812, 0.8083, 0.3438, 0.8083, 0.3438, 0.831, 0.3125, 0.831, 0.3125, 0.8083, 0.375, 0.8083, 0.375, 0.831, 0.3438, 0.831, 0.3438, 0.8083, 0.4062, 0.8083, 0.4062, 0.831, 0.375, 0.831, 0.375, 0.8083, 0.4375, 0.8083, 0.4375, 0.831, 0.4062, 0.831, 0.4062, 0.8083, 0.4688, 0.8083, 0.4688, 0.831, 0.4375, 0.831, 0.4375, 0.8083, 0.5, 0.8083, 0.5, 0.831, 0.4688, 0.831, 0.4688, 0.8083, 0.5312, 0.8083, 0.5312, 0.831, 0.5, 0.831, 0.5, 0.8083, 0.5625, 0.8083, 0.5625, 0.831, 0.5312, 0.831, 0.5312, 0.8083, 0.5938, 0.8083, 0.5938, 0.831, 0.5625, 0.831, 0.5625, 0.8083, 0.625, 0.8083, 0.625, 0.831, 0.5938, 0.831, 0.5938, 0.8083, 0.6562, 0.8083, 0.6562, 0.831, 0.625, 0.831, 0.625, 0.8083, 0.6875, 0.8083, 0.6875, 0.831, 0.6562, 0.831, 0.6562, 0.8083, 0.7188, 0.8083, 0.7188, 0.831, 0.6875, 0.831, 0.6875, 0.8083, 0.75, 0.8083, 0.75, 0.831, 0.7188, 0.831, 0.7188, 0.8083, 0.7812, 0.8083, 0.7812, 0.831, 0.75, 0.831, 0.75, 0.8083, 0.8125, 0.8083, 0.8125, 0.831, 0.7812, 0.831, 0.7812, 0.8083, 0.8438, 0.8083, 0.8438, 0.831, 0.8125, 0.831, 0.8125, 0.8083, 0.875, 0.8083, 0.875, 0.831, 0.8438, 0.831, 0.8438, 0.8083, 0.9062, 0.8083, 0.9062, 0.831, 0.875, 0.831, 0.875, 0.8083, 0.9375, 0.8083, 0.9375, 0.831, 0.9062, 0.831, 0.9062, 0.8083, 0.03125, 0.8083, 0.03125, 0.831, 0.0, 0.831, 0.0, 0.8083, 0.03125, 0.8036, 0.03125, 0.8083, 0.0, 0.8083, 0.0, 0.8036, 0.9375, 0.8036, 0.9375, 0.8083, 0.9062, 0.8083, 0.9062, 0.8036, 0.9062, 0.8036, 0.9062, 0.8083, 0.875, 0.8083, 0.875, 0.8036, 0.875, 0.8036, 0.875, 0.8083, 0.8438, 0.8083, 0.8438, 0.8036, 0.8438, 0.8036, 0.8438, 0.8083, 0.8125, 0.8083, 0.8125, 0.8036, 0.8125, 0.8036, 0.8125, 0.8083, 0.7812, 0.8083, 0.7812, 0.8036, 0.7812, 0.8036, 0.7812, 0.8083, 0.75, 0.8083, 0.75, 0.8036, 0.75, 0.8036, 0.75, 0.8083, 0.7188, 0.8083, 0.7188, 0.8036, 0.7188, 0.8036, 0.7188, 0.8083, 0.6875, 0.8083, 0.6875, 0.8036, 0.6875, 0.8036, 0.6875, 0.8083, 0.6562, 0.8083, 0.6562, 0.8036, 0.6562, 0.8036, 0.6562, 0.8083, 0.625, 0.8083, 0.625, 0.8036, 0.625, 0.8036, 0.625, 0.8083, 0.5938, 0.8083, 0.5938, 0.8036, 0.5938, 0.8036, 0.5938, 0.8083, 0.5625, 0.8083, 0.5625, 0.8036, 0.5625, 0.8036, 0.5625, 0.8083, 0.5312, 0.8083, 0.5312, 0.8036, 0.5312, 0.8036, 0.5312, 0.8083, 0.5, 0.8083, 0.5, 0.8036, 0.5, 0.8036, 0.5, 0.8083, 0.4688, 0.8083, 0.4687, 0.8036, 0.4687, 0.8036, 0.4688, 0.8083, 0.4375, 0.8083, 0.4375, 0.8036, 0.4375, 0.8036, 0.4375, 0.8083, 0.4062, 0.8083, 0.4062, 0.8036, 0.4062, 0.8036, 0.4062, 0.8083, 0.375, 0.8083, 0.375, 0.8036, 0.375, 0.8036, 0.375, 0.8083, 0.3438, 0.8083, 0.3438, 0.8036, 0.3438, 0.8036, 0.3438, 0.8083, 0.3125, 0.8083, 0.3125, 0.8036, 0.3125, 0.8036, 0.3125, 0.8083, 0.2812, 0.8083, 0.2812, 0.8036, 0.2812, 0.8036, 0.2812, 0.8083, 0.25, 0.8083, 0.25, 0.8036, 0.25, 0.8036, 0.25, 0.8083, 0.2188, 0.8083, 0.2188, 0.8036, 0.2188, 0.8036, 0.2188, 0.8083, 0.1875, 0.8083, 0.1875, 0.8036, 0.1875, 0.8036, 0.1875, 0.8083, 0.1562, 0.8083, 0.1562, 0.8036, 0.1562, 0.8036, 0.1562, 0.8083, 0.125, 0.8083, 0.125, 0.8036, 0.125, 0.8036, 0.125, 0.8083, 0.09375, 0.8083, 0.09375, 0.8036, 0.09375, 0.8036, 0.09375, 0.8083, 0.0625, 0.8083, 0.0625, 0.8036, 0.0625, 0.8036, 0.0625, 0.8083, 0.03125, 0.8083, 0.03125, 0.8036, 1.0, 0.8036, 1.0, 0.8083, 0.9688, 0.8083, 0.9687, 0.8036, 0.9687, 0.8036, 0.9688, 0.8083, 0.9375, 0.8083, 0.9375, 0.8036, 0.9688, 0.6741, 0.9688, 0.698, 0.9375, 0.698, 0.9375, 0.6741, 1.0, 0.6741, 1.0, 0.698, 0.9688, 0.698, 0.9688, 0.6741, 0.0625, 0.6741, 0.0625, 0.698, 0.03125, 0.698, 0.03125, 0.6741, 0.09375, 0.6741, 0.09375, 0.698, 0.0625, 0.698, 0.0625, 0.6741, 0.125, 0.6741, 0.125, 0.698, 0.09375, 0.698, 0.09375, 0.6741, 0.1562, 0.6741, 0.1562, 0.698, 0.125, 0.698, 0.125, 0.6741, 0.1875, 0.6741, 0.1875, 0.698, 0.1562, 0.698, 0.1562, 0.6741, 0.2188, 0.6741, 0.2188, 0.698, 0.1875, 0.698, 0.1875, 0.6741, 0.25, 0.6741, 0.25, 0.698, 0.2188, 0.698, 0.2188, 0.6741, 0.2812, 0.6741, 0.2812, 0.698, 0.25, 0.698, 0.25, 0.6741, 0.3125, 0.6741, 0.3125, 0.698, 0.2812, 0.698, 0.2812, 0.6741, 0.3438, 0.6741, 0.3438, 0.698, 0.3125, 0.698, 0.3125, 0.6741, 0.375, 0.6741, 0.375, 0.698, 0.3438, 0.698, 0.3438, 0.6741, 0.4062, 0.6741, 0.4062, 0.698, 0.375, 0.698, 0.375, 0.6741, 0.4375, 0.6741, 0.4375, 0.698, 0.4062, 0.698, 0.4062, 0.6741, 0.4688, 0.6741, 0.4688, 0.698, 0.4375, 0.698, 0.4375, 0.6741, 0.5, 0.6741, 0.5, 0.698, 0.4688, 0.698, 0.4688, 0.6741, 0.5312, 0.6741, 0.5312, 0.698, 0.5, 0.698, 0.5, 0.6741, 0.5625, 0.6741, 0.5625, 0.698, 0.5312, 0.698, 0.5312, 0.6741, 0.5938, 0.6741, 0.5938, 0.698, 0.5625, 0.698, 0.5625, 0.6741, 0.625, 0.6741, 0.625, 0.698, 0.5938, 0.698, 0.5938, 0.6741, 0.6562, 0.6741, 0.6562, 0.698, 0.625, 0.698, 0.625, 0.6741, 0.6875, 0.6741, 0.6875, 0.698, 0.6562, 0.698, 0.6562, 0.6741, 0.7188, 0.6741, 0.7188, 0.698, 0.6875, 0.698, 0.6875, 0.6741, 0.75, 0.6741, 0.75, 0.698, 0.7188, 0.698, 0.7188, 0.6741, 0.7812, 0.6741, 0.7812, 0.698, 0.75, 0.698, 0.75, 0.6741, 0.8125, 0.6741, 0.8125, 0.698, 0.7812, 0.698, 0.7812, 0.6741, 0.8438, 0.6741, 0.8438, 0.698, 0.8125, 0.698, 0.8125, 0.6741, 0.875, 0.6741, 0.875, 0.698, 0.8438, 0.698, 0.8438, 0.6741, 0.9062, 0.6741, 0.9062, 0.698, 0.875, 0.698, 0.875, 0.6741, 0.9375, 0.6741, 0.9375, 0.698, 0.9062, 0.698, 0.9062, 0.6741, 0.03125, 0.6741, 0.03125, 0.698, 0.0, 0.698, 0.0, 0.6741, 0.03125, 0.5155, 0.03125, 0.6741, 0.0, 0.6741, 0.0, 0.5155, 0.9375, 0.5155, 0.9375, 0.6741, 0.9062, 0.6741, 0.9062, 0.5155, 0.9062, 0.5155, 0.9062, 0.6741, 0.875, 0.6741, 0.875, 0.5155, 0.875, 0.5155, 0.875, 0.6741, 0.8438, 0.6741, 0.8437, 0.5155, 0.8437, 0.5155, 0.8438, 0.6741, 0.8125, 0.6741, 0.8125, 0.5155, 0.8125, 0.5155, 0.8125, 0.6741, 0.7812, 0.6741, 0.7812, 0.5155, 0.7812, 0.5155, 0.7812, 0.6741, 0.75, 0.6741, 0.75, 0.5155, 0.75, 0.5155, 0.75, 0.6741, 0.7188, 0.6741, 0.7188, 0.5155, 0.7188, 0.5155, 0.7188, 0.6741, 0.6875, 0.6741, 0.6875, 0.5155, 0.6875, 0.5155, 0.6875, 0.6741, 0.6562, 0.6741, 0.6562, 0.5155, 0.6562, 0.5155, 0.6562, 0.6741, 0.625, 0.6741, 0.625, 0.5155, 0.625, 0.5155, 0.625, 0.6741, 0.5938, 0.6741, 0.5938, 0.5155, 0.5938, 0.5155, 0.5938, 0.6741, 0.5625, 0.6741, 0.5625, 0.5155, 0.5625, 0.5155, 0.5625, 0.6741, 0.5312, 0.6741, 0.5312, 0.5155, 0.5312, 0.5155, 0.5312, 0.6741, 0.5, 0.6741, 0.5, 0.5155, 0.5, 0.5155, 0.5, 0.6741, 0.4688, 0.6741, 0.4688, 0.5155, 0.4688, 0.5155, 0.4688, 0.6741, 0.4375, 0.6741, 0.4375, 0.5155, 0.4375, 0.5155, 0.4375, 0.6741, 0.4062, 0.6741, 0.4062, 0.5155, 0.4062, 0.5155, 0.4062, 0.6741, 0.375, 0.6741, 0.375, 0.5155, 0.375, 0.5155, 0.375, 0.6741, 0.3438, 0.6741, 0.3438, 0.5155, 0.3438, 0.5155, 0.3438, 0.6741, 0.3125, 0.6741, 0.3125, 0.5155, 0.3125, 0.5155, 0.3125, 0.6741, 0.2812, 0.6741, 0.2812, 0.5155, 0.2812, 0.5155, 0.2812, 0.6741, 0.25, 0.6741, 0.25, 0.5155, 0.25, 0.5155, 0.25, 0.6741, 0.2188, 0.6741, 0.2188, 0.5155, 0.2188, 0.5155, 0.2188, 0.6741, 0.1875, 0.6741, 0.1875, 0.5155, 0.1875, 0.5155, 0.1875, 0.6741, 0.1562, 0.6741, 0.1562, 0.5155, 0.1562, 0.5155, 0.1562, 0.6741, 0.125, 0.6741, 0.125, 0.5155, 0.125, 0.5155, 0.125, 0.6741, 0.09375, 0.6741, 0.09375, 0.5155, 0.09375, 0.5155, 0.09375, 0.6741, 0.0625, 0.6741, 0.0625, 0.5155, 0.0625, 0.5155, 0.0625, 0.6741, 0.03125, 0.6741, 0.03125, 0.5155, 1.0, 0.5155, 1.0, 0.6741, 0.9688, 0.6741, 0.9688, 0.5155, 0.9688, 0.5155, 0.9688, 0.6741, 0.9375, 0.6741, 0.9375, 0.5155, 0.9688, 0.5, 0.9688, 0.5155, 0.9375, 0.5155, 0.9375, 0.5, 1.0, 0.5, 1.0, 0.5155, 0.9688, 0.5155, 0.9688, 0.5, 0.0625, 0.5, 0.0625, 0.5155, 0.03125, 0.5155, 0.03125, 0.5, 0.09375, 0.5, 0.09375, 0.5155, 0.0625, 0.5155, 0.0625, 0.5, 0.125, 0.5, 0.125, 0.5155, 0.09375, 0.5155, 0.09375, 0.5, 0.1562, 0.5, 0.1562, 0.5155, 0.125, 0.5155, 0.125, 0.5, 0.1875, 0.5, 0.1875, 0.5155, 0.1562, 0.5155, 0.1562, 0.5, 0.2188, 0.5, 0.2188, 0.5155, 0.1875, 0.5155, 0.1875, 0.5, 0.25, 0.5, 0.25, 0.5155, 0.2188, 0.5155, 0.2188, 0.5, 0.2812, 0.5, 0.2812, 0.5155, 0.25, 0.5155, 0.25, 0.5, 0.3125, 0.5, 0.3125, 0.5155, 0.2812, 0.5155, 0.2812, 0.5, 0.3438, 0.5, 0.3438, 0.5155, 0.3125, 0.5155, 0.3125, 0.5, 0.375, 0.5, 0.375, 0.5155, 0.3438, 0.5155, 0.3438, 0.5, 0.4062, 0.5, 0.4062, 0.5155, 0.375, 0.5155, 0.375, 0.5, 0.4375, 0.5, 0.4375, 0.5155, 0.4062, 0.5155, 0.4062, 0.5, 0.4688, 0.5, 0.4688, 0.5155, 0.4375, 0.5155, 0.4375, 0.5, 0.5, 0.5, 0.5, 0.5155, 0.4688, 0.5155, 0.4688, 0.5, 0.5312, 0.5, 0.5312, 0.5155, 0.5, 0.5155, 0.5, 0.5, 0.5625, 0.5, 0.5625, 0.5155, 0.5312, 0.5155, 0.5312, 0.5, 0.5938, 0.5, 0.5938, 0.5155, 0.5625, 0.5155, 0.5625, 0.5, 0.625, 0.5, 0.625, 0.5155, 0.5938, 0.5155, 0.5938, 0.5, 0.6562, 0.5, 0.6562, 0.5155, 0.625, 0.5155, 0.625, 0.5, 0.6875, 0.5, 0.6875, 0.5155, 0.6562, 0.5155, 0.6562, 0.5, 0.7188, 0.5, 0.7188, 0.5155, 0.6875, 0.5155, 0.6875, 0.5, 0.75, 0.5, 0.75, 0.5155, 0.7188, 0.5155, 0.7188, 0.5, 0.7812, 0.5, 0.7812, 0.5155, 0.75, 0.5155, 0.75, 0.5, 0.8125, 0.5, 0.8125, 0.5155, 0.7812, 0.5155, 0.7812, 0.5, 0.8438, 0.5, 0.8437, 0.5155, 0.8125, 0.5155, 0.8125, 0.5, 0.875, 0.5, 0.875, 0.5155, 0.8437, 0.5155, 0.8438, 0.5, 0.9062, 0.5, 0.9062, 0.5155, 0.875, 0.5155, 0.875, 0.5, 0.9375, 0.5, 0.9375, 0.5155, 0.9062, 0.5155, 0.9062, 0.5, 0.03125, 0.5, 0.03125, 0.5155, 0.0, 0.5155, 0.0, 0.5, 0.2812, 0.933, 0.2812, 0.974, 0.2812, 0.974, 0.2812, 0.933, 0.25, 0.974, 0.2188, 0.974, 0.2188, 0.974, 0.25, 0.974, 0.2188, 0.974, 0.2188, 0.933, 0.2188, 0.933, 0.2188, 0.974, 0.25, 0.933, 0.2812, 0.933, 0.2812, 0.933, 0.25, 0.933, 0.2812, 0.974, 0.25, 0.974, 0.25, 0.974, 0.2812, 0.974, 0.2188, 0.933, 0.25, 0.933, 0.25, 0.933, 0.2188, 0.933, 0.0, 0.974, 0.03125, 0.974, 0.03125, 0.9936, 0.001237, 0.9936, 0.03125, 0.974, 0.0625, 0.974, 0.0625, 0.9936, 0.03125, 0.9936, 0.0625, 0.974, 0.09375, 0.974, 0.09375, 0.9936, 0.0625, 0.9936, 0.09375, 0.974, 0.125, 0.974, 0.125, 0.9936, 0.09375, 0.9936, 0.125, 0.974, 0.1562, 0.974, 0.1562, 0.9936, 0.125, 0.9936, 0.1562, 0.974, 0.1875, 0.974, 0.1875, 0.9936, 0.1562, 0.9936, 0.1875, 0.974, 0.2188, 0.974, 0.2188, 0.9936, 0.1875, 0.9936, 0.2188, 0.974, 0.25, 0.974, 0.25, 0.9936, 0.2188, 0.9936, 0.25, 0.974, 0.2812, 0.974, 0.2812, 0.9936, 0.25, 0.9936, 0.2812, 0.974, 0.3125, 0.974, 0.3125, 0.9936, 0.2812, 0.9936, 0.3125, 0.974, 0.3438, 0.974, 0.3438, 0.9936, 0.3125, 0.9936, 0.3438, 0.974, 0.375, 0.974, 0.375, 0.9936, 0.3438, 0.9936, 0.375, 0.974, 0.4062, 0.974, 0.4063, 0.9936, 0.375, 0.9936, 0.4062, 0.974, 0.4375, 0.974, 0.4375, 0.9936, 0.4063, 0.9936, 0.4375, 0.974, 0.4688, 0.974, 0.4687, 0.9936, 0.4375, 0.9936, 0.4688, 0.974, 0.5, 0.974, 0.5, 0.9936, 0.4687, 0.9936, 0.5, 0.974, 0.5312, 0.974, 0.5312, 0.9936, 0.5, 0.9936, 0.5312, 0.974, 0.5625, 0.974, 0.5625, 0.9936, 0.5312, 0.9936, 0.5625, 0.974, 0.5938, 0.974, 0.5938, 0.9936, 0.5625, 0.9936, 0.5938, 0.974, 0.625, 0.974, 0.625, 0.9936, 0.5938, 0.9936, 0.625, 0.974, 0.6562, 0.974, 0.6562, 0.9936, 0.625, 0.9936, 0.6562, 0.974, 0.6875, 0.974, 0.6875, 0.9936, 0.6562, 0.9936, 0.6875, 0.974, 0.7188, 0.974, 0.7188, 0.9936, 0.6875, 0.9936, 0.7188, 0.974, 0.75, 0.974, 0.75, 0.9936, 0.7188, 0.9936, 0.75, 0.974, 0.7812, 0.974, 0.7813, 0.9936, 0.75, 0.9936, 0.7812, 0.974, 0.8125, 0.974, 0.8125, 0.9936, 0.7813, 0.9936, 0.8125, 0.974, 0.8438, 0.974, 0.8438, 0.9936, 0.8125, 0.9936, 0.8438, 0.974, 0.875, 0.974, 0.875, 0.9936, 0.8438, 0.9936, 0.875, 0.974, 0.9062, 0.974, 0.9063, 0.9936, 0.875, 0.9936, 0.9062, 0.974, 0.9375, 0.974, 0.9375, 0.9936, 0.9063, 0.9936, 0.9375, 0.974, 0.9688, 0.974, 0.9688, 0.9936, 0.9375, 0.9936, 0.9688, 0.974, 1.0, 0.974, 0.9988, 0.9936, 0.9688, 0.9936, 0.2188, 0.933, 0.25, 0.933, 0.25, 0.933, 0.2188, 0.933, 0.2812, 0.974, 0.25, 0.974, 0.25, 0.974, 0.2812, 0.974, 0.25, 0.933, 0.2812, 0.933, 0.2812, 0.933, 0.25, 0.933, 0.2188, 0.974, 0.2188, 0.933, 0.2188, 0.933, 0.2188, 0.974, 0.25, 0.974, 0.2188, 0.974, 0.2188, 0.974, 0.25, 0.974, 0.2812, 0.933, 0.2812, 0.974, 0.2812, 0.974, 0.2812, 0.933, 0.9687, 0.8021, 0.9687, 0.8036, 0.9375, 0.8036, 0.9375, 0.8021, 1.0, 0.8021, 1.0, 0.8036, 0.9687, 0.8036, 0.9687, 0.8021, 0.0625, 0.8021, 0.0625, 0.8036, 0.03125, 0.8036, 0.03125, 0.8021, 0.09375, 0.8021, 0.09375, 0.8036, 0.0625, 0.8036, 0.0625, 0.8021, 0.125, 0.8021, 0.125, 0.8036, 0.09375, 0.8036, 0.09375, 0.8021, 0.1562, 0.8021, 0.1562, 0.8036, 0.125, 0.8036, 0.125, 0.8021, 0.1875, 0.8021, 0.1875, 0.8036, 0.1562, 0.8036, 0.1562, 0.8021, 0.2188, 0.8021, 0.2188, 0.8036, 0.1875, 0.8036, 0.1875, 0.8021, 0.25, 0.8021, 0.25, 0.8036, 0.2188, 0.8036, 0.2188, 0.8021, 0.2812, 0.8021, 0.2812, 0.8036, 0.25, 0.8036, 0.25, 0.8021, 0.3125, 0.8021, 0.3125, 0.8036, 0.2812, 0.8036, 0.2812, 0.8021, 0.3438, 0.8021, 0.3438, 0.8036, 0.3125, 0.8036, 0.3125, 0.8021, 0.375, 0.8021, 0.375, 0.8036, 0.3438, 0.8036, 0.3438, 0.8021, 0.4062, 0.8021, 0.4062, 0.8036, 0.375, 0.8036, 0.375, 0.8021, 0.4375, 0.8021, 0.4375, 0.8036, 0.4062, 0.8036, 0.4062, 0.8021, 0.4687, 0.8021, 0.4687, 0.8036, 0.4375, 0.8036, 0.4375, 0.8021, 0.5, 0.8021, 0.5, 0.8036, 0.4687, 0.8036, 0.4687, 0.8021, 0.5312, 0.8021, 0.5312, 0.8036, 0.5, 0.8036, 0.5, 0.8021, 0.5625, 0.8021, 0.5625, 0.8036, 0.5312, 0.8036, 0.5312, 0.8021, 0.5938, 0.8021, 0.5938, 0.8036, 0.5625, 0.8036, 0.5625, 0.8021, 0.625, 0.8021, 0.625, 0.8036, 0.5938, 0.8036, 0.5938, 0.8021, 0.6562, 0.8021, 0.6562, 0.8036, 0.625, 0.8036, 0.625, 0.8021, 0.6875, 0.8021, 0.6875, 0.8036, 0.6562, 0.8036, 0.6562, 0.8021, 0.7188, 0.8021, 0.7188, 0.8036, 0.6875, 0.8036, 0.6875, 0.8021, 0.75, 0.8021, 0.75, 0.8036, 0.7188, 0.8036, 0.7188, 0.8021, 0.7812, 0.8021, 0.7812, 0.8036, 0.75, 0.8036, 0.75, 0.8021, 0.8125, 0.8021, 0.8125, 0.8036, 0.7812, 0.8036, 0.7812, 0.8021, 0.8437, 0.8021, 0.8438, 0.8036, 0.8125, 0.8036, 0.8125, 0.8021, 0.875, 0.8021, 0.875, 0.8036, 0.8438, 0.8036, 0.8437, 0.8021, 0.9062, 0.8021, 0.9062, 0.8036, 0.875, 0.8036, 0.875, 0.8021, 0.9375, 0.8021, 0.9375, 0.8036, 0.9062, 0.8036, 0.9062, 0.8021, 0.03125, 0.8021, 0.03125, 0.8036, 0.0, 0.8036, 0.0, 0.8021, 0.03125, 0.698, 0.03125, 0.8021, 0.0, 0.8021, 0.0, 0.698, 0.9375, 0.698, 0.9375, 0.8021, 0.9062, 0.8021, 0.9062, 0.698, 0.9062, 0.698, 0.9062, 0.8021, 0.875, 0.8021, 0.875, 0.698, 0.875, 0.698, 0.875, 0.8021, 0.8437, 0.8021, 0.8438, 0.698, 0.8438, 0.698, 0.8437, 0.8021, 0.8125, 0.8021, 0.8125, 0.698, 0.8125, 0.698, 0.8125, 0.8021, 0.7812, 0.8021, 0.7812, 0.698, 0.7812, 0.698, 0.7812, 0.8021, 0.75, 0.8021, 0.75, 0.698, 0.75, 0.698, 0.75, 0.8021, 0.7188, 0.8021, 0.7188, 0.698, 0.7188, 0.698, 0.7188, 0.8021, 0.6875, 0.8021, 0.6875, 0.698, 0.6875, 0.698, 0.6875, 0.8021, 0.6562, 0.8021, 0.6562, 0.698, 0.6562, 0.698, 0.6562, 0.8021, 0.625, 0.8021, 0.625, 0.698, 0.625, 0.698, 0.625, 0.8021, 0.5938, 0.8021, 0.5938, 0.698, 0.5938, 0.698, 0.5938, 0.8021, 0.5625, 0.8021, 0.5625, 0.698, 0.5625, 0.698, 0.5625, 0.8021, 0.5312, 0.8021, 0.5312, 0.698, 0.5312, 0.698, 0.5312, 0.8021, 0.5, 0.8021, 0.5, 0.698, 0.5, 0.698, 0.5, 0.8021, 0.4687, 0.8021, 0.4688, 0.698, 0.4688, 0.698, 0.4687, 0.8021, 0.4375, 0.8021, 0.4375, 0.698, 0.4375, 0.698, 0.4375, 0.8021, 0.4062, 0.8021, 0.4062, 0.698, 0.4062, 0.698, 0.4062, 0.8021, 0.375, 0.8021, 0.375, 0.698, 0.375, 0.698, 0.375, 0.8021, 0.3438, 0.8021, 0.3438, 0.698, 0.3438, 0.698, 0.3438, 0.8021, 0.3125, 0.8021, 0.3125, 0.698, 0.3125, 0.698, 0.3125, 0.8021, 0.2812, 0.8021, 0.2812, 0.698, 0.2812, 0.698, 0.2812, 0.8021, 0.25, 0.8021, 0.25, 0.698, 0.25, 0.698, 0.25, 0.8021, 0.2188, 0.8021, 0.2188, 0.698, 0.2188, 0.698, 0.2188, 0.8021, 0.1875, 0.8021, 0.1875, 0.698, 0.1875, 0.698, 0.1875, 0.8021, 0.1562, 0.8021, 0.1562, 0.698, 0.1562, 0.698, 0.1562, 0.8021, 0.125, 0.8021, 0.125, 0.698, 0.125, 0.698, 0.125, 0.8021, 0.09375, 0.8021, 0.09375, 0.698, 0.09375, 0.698, 0.09375, 0.8021, 0.0625, 0.8021, 0.0625, 0.698, 0.0625, 0.698, 0.0625, 0.8021, 0.03125, 0.8021, 0.03125, 0.698, 1.0, 0.698, 1.0, 0.8021, 0.9687, 0.8021, 0.9688, 0.698, 0.9688, 0.698, 0.9687, 0.8021, 0.9375, 0.8021, 0.9375, 0.698, 0.2812, 0.933, 0.2812, 0.974, 0.2812, 0.974, 0.2812, 0.933, 0.25, 0.974, 0.2188, 0.974, 0.2188, 0.974, 0.25, 0.974, 0.2188, 0.974, 0.2188, 0.933, 0.2188, 0.933, 0.2188, 0.974, 0.25, 0.933, 0.2812, 0.933, 0.2812, 0.933, 0.25, 0.933, 0.2812, 0.974, 0.25, 0.974, 0.25, 0.974, 0.2812, 0.974, 0.2188, 0.933, 0.25, 0.933, 0.25, 0.933, 0.2188, 0.933, 0.2812, 0.933, 0.2812, 0.974, 0.2812, 0.974, 0.2812, 0.933, 0.25, 0.974, 0.2188, 0.974, 0.2188, 0.974, 0.25, 0.974, 0.2188, 0.974, 0.2188, 0.933, 0.2188, 0.933, 0.2188, 0.974, 0.25, 0.933, 0.2812, 0.933, 0.2812, 0.933, 0.25, 0.933, 0.2812, 0.974, 0.25, 0.974, 0.25, 0.974, 0.2812, 0.974, 0.2188, 0.933, 0.25, 0.933, 0.25, 0.933, 0.2188, 0.933])
me_cylinder.use_remesh_fix_poles = True
me_cylinder.use_remesh_preserve_attributes = False
me_cylinder.update()

# ---- objects
ob_cylinder = bpy.data.objects.new('Cylinder', me_cylinder)

# ---- transforms, parenting, visibility, modifiers, constraints
ob_cylinder.location = (0.0, 0.0, 2.749)
ob_cylinder.scale = (1.0, 1.0, 2.691)

# ---- collection membership
col_collection.objects.link(ob_cylinder)

# ---- scene / render settings (as saved in the file)
scene.frame_start = 1; scene.frame_end = 250; scene.frame_set(1)
scene.render.engine = 'BLENDER_EEVEE_NEXT'
scene.cycles.use_denoising = False
scene.cycles.samples = 128
scene.cycles.sampling_pattern = 'TABULATED_SOBOL'
scene.cycles.use_adaptive_sampling = False
scene.cycles.use_light_tree = False
scene.view_settings.view_transform = 'Filmic'
bpy.context.view_layer.update()

# ---- added for rendering (the .blend has no active camera and no usable light): camera, sun
cam_auto = bpy.data.cameras.new('AutoCamera')
cam_auto.lens = 50.0
cam_auto.sensor_width = 36.0
cam_auto.clip_end = 1000.0
ob_auto_camera = bpy.data.objects.new('AutoCamera', cam_auto)
scene.collection.objects.link(ob_auto_camera)
ob_auto_camera.location = (4.12293, -5.5403, 4.45451)
ob_auto_camera.rotation_euler = (1.09748, -7.21219e-08, 0.694738)
scene.camera = ob_auto_camera
light_auto_sun = bpy.data.lights.new('AutoSun', 'SUN')
light_auto_sun.energy = 3.0
light_auto_sun.angle = 0.0523599
ob_auto_sun = bpy.data.objects.new('AutoSun', light_auto_sun)
scene.collection.objects.link(ob_auto_sun)
ob_auto_sun.rotation_euler = (0.872665, 0.174533, 0.523599)
bpy.context.view_layer.update()
